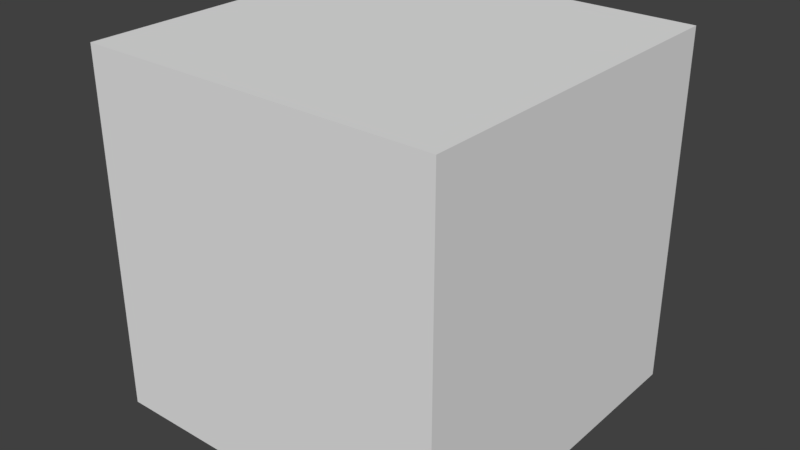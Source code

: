 # Source: boxMarker.blend  (saved by Blender 2.78.0; exported with 4.5.12 LTS)
import bpy
from mathutils import Matrix  # noqa: F401  (used for matrix-valued properties, if any)

bpy.ops.wm.read_factory_settings(use_empty=True)
scene = bpy.context.scene
scene.name = 'Scene'

# ---- collections
col_collection_1 = bpy.data.collections.new('Collection 1'); scene.collection.children.link(col_collection_1)

# ---- world
world_world = bpy.data.worlds.new('World'); scene.world = world_world
world_world.color = (0.05088, 0.05088, 0.05088)
world_world.use_sun_shadow = False
world_world.sun_shadow_jitter_overblur = 0.0
world_world.cycles.sampling_method = 'MANUAL'

# ---- meshes
me_cube = bpy.data.meshes.new('Cube')
me_cube.from_pydata([(0.5, -2.98e-08, -0.5), (0.5, 0.0, 0.5), (-0.5, 2.98e-08, 0.5), (-0.5, 0.0, -0.5), (0.5, 1.0, -0.5), (0.5, 1.0, 0.5), (-0.5, 1.0, 0.5), (-0.5, 1.0, -0.5)], [], [(0, 1, 2, 3), (4, 7, 6, 5), (0, 4, 5, 1), (1, 5, 6, 2), (2, 6, 7, 3), (4, 0, 3, 7)])
_uv = me_cube.uv_layers.new(name='UVMap')
_uv.uv.foreach_set('vector', [1.0, 1.0, 0.0, 1.0, 0.0, 0.0, 1.0, 0.0, 1.0, 1.0, 0.0, 1.0, 0.0, 0.0, 1.0, 0.0, 1.0, 0.0, 1.0, 1.0, 0.0, 1.0, 0.0, 0.0, 1.0, 0.0, 1.0, 1.0, 0.0, 1.0, 0.0, 0.0, 0.0, 1.0, 0.0, 0.0, 1.0, 0.0, 1.0, 1.0, 1.0, 0.0, 1.0, 1.0, 0.0, 1.0, 0.0, 0.0])
me_cube.use_remesh_preserve_volume = False
me_cube.use_remesh_preserve_attributes = False
me_cube.use_mirror_vertex_groups = False
me_cube.update()

# ---- objects
ob_cube_marker = bpy.data.objects.new('cube_marker', me_cube)

# ---- transforms, parenting, visibility, modifiers, constraints
ob_cube_marker.location = (0.0, 0.0, 0.0)
ob_cube_marker.rotation_euler = (1.571, -0.0, 0.0)
ob_cube_marker.lock_rotations_4d = False
ob_cube_marker.empty_display_type = 'ARROWS'
ob_cube_marker.lineart.crease_threshold = 0.0

# ---- collection membership
col_collection_1.objects.link(ob_cube_marker)

# ---- scene / render settings (as saved in the file)
scene.frame_start = 1; scene.frame_end = 250; scene.frame_set(1)
scene.render.engine = 'BLENDER_EEVEE_NEXT'
scene.render.resolution_percentage = 50
scene.render.dither_intensity = 0.0
scene.cycles.use_denoising = False
scene.cycles.samples = 128
scene.cycles.sampling_pattern = 'TABULATED_SOBOL'
scene.cycles.light_sampling_threshold = 0.0
scene.cycles.use_adaptive_sampling = False
scene.cycles.use_light_tree = False
scene.cycles.blur_glossy = 0.0
scene.cycles.sample_clamp_indirect = 0.0
scene.view_settings.view_transform = 'Standard'
bpy.context.view_layer.update()

# ---- added for rendering (the .blend has no active camera and no usable light): camera, sun
cam_auto = bpy.data.cameras.new('AutoCamera')
cam_auto.lens = 50.0
cam_auto.sensor_width = 36.0
cam_auto.clip_end = 1000.0
ob_auto_camera = bpy.data.objects.new('AutoCamera', cam_auto)
scene.collection.objects.link(ob_auto_camera)
ob_auto_camera.location = (1.60254, -1.92304, 1.78203)
ob_auto_camera.rotation_euler = (1.09748, -7.21219e-08, 0.694738)
scene.camera = ob_auto_camera
light_auto_sun = bpy.data.lights.new('AutoSun', 'SUN')
light_auto_sun.energy = 3.0
light_auto_sun.angle = 0.0523599
ob_auto_sun = bpy.data.objects.new('AutoSun', light_auto_sun)
scene.collection.objects.link(ob_auto_sun)
ob_auto_sun.rotation_euler = (0.872665, 0.174533, 0.523599)
bpy.context.view_layer.update()

